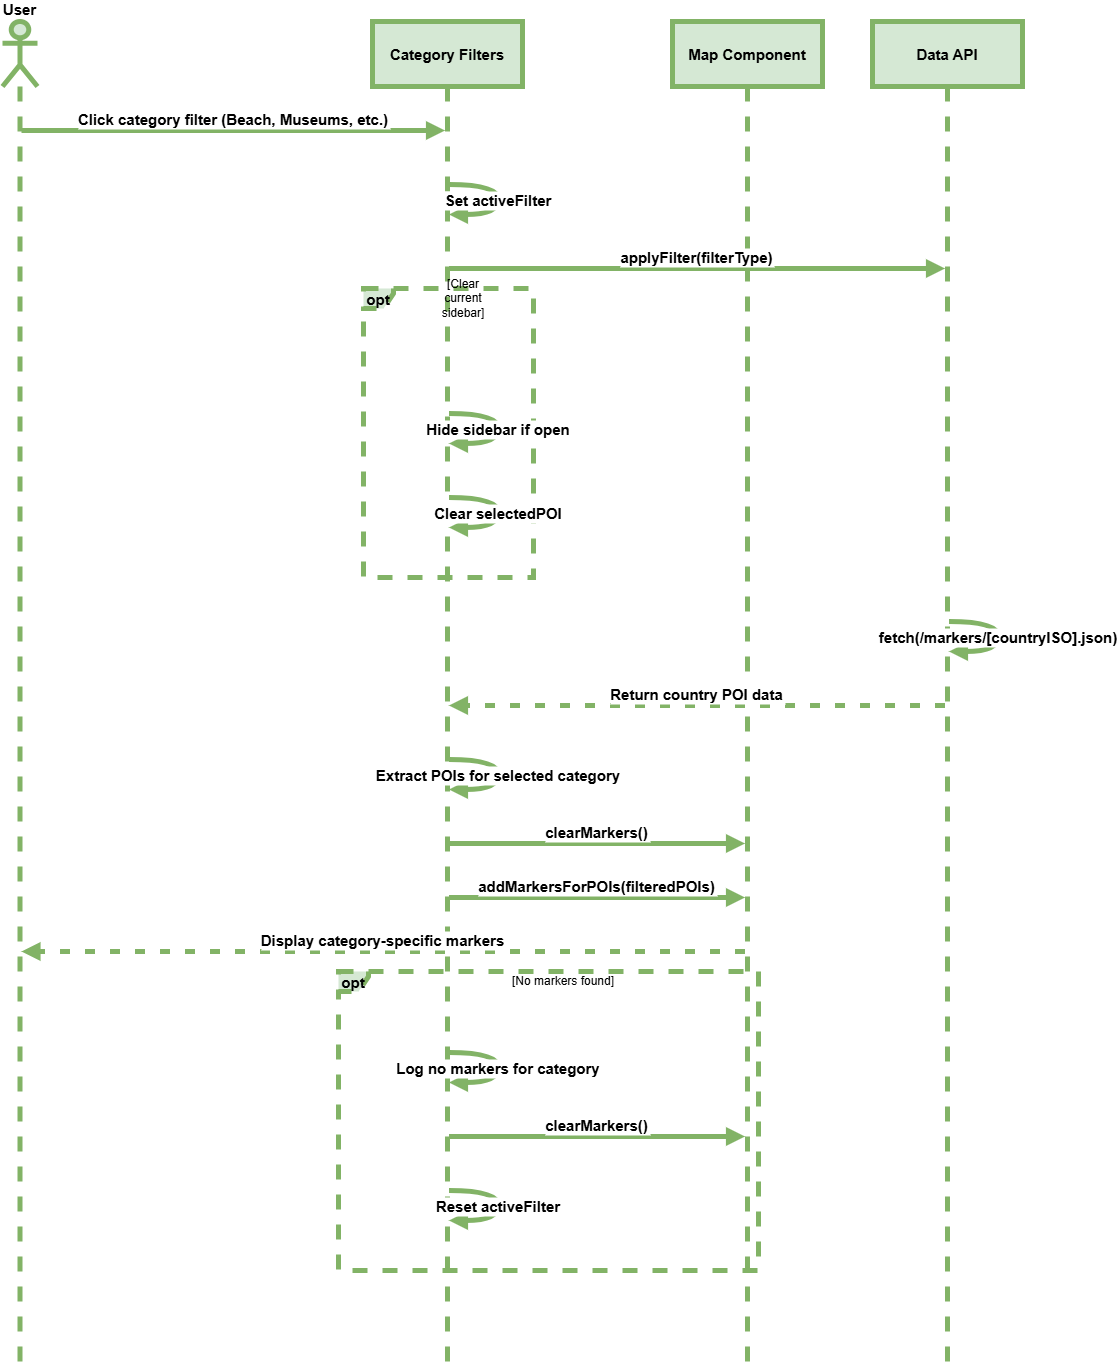

The diagram above was exported from draw.io. Its source (the exported page's mxGraphModel, read from the mxfile embedded in the PNG):
<mxGraphModel dx="1050" dy="557" grid="0" gridSize="10" guides="0" tooltips="1" connect="1" arrows="1" fold="1" page="1" pageScale="1" pageWidth="827" pageHeight="1169" math="0" shadow="0">
  <root>
    <mxCell id="WIyWlLk6GJQsqaUBKTNV-0" />
    <mxCell id="WIyWlLk6GJQsqaUBKTNV-1" parent="WIyWlLk6GJQsqaUBKTNV-0" />
    <mxCell id="h2UNQtG83unIj-Nm7jf2-195" value="User" style="shape=umlLifeline;perimeter=lifelinePerimeter;whiteSpace=wrap;container=1;dropTarget=0;collapsible=0;recursiveResize=0;outlineConnect=0;portConstraint=eastwest;newEdgeStyle={&quot;edgeStyle&quot;:&quot;elbowEdgeStyle&quot;,&quot;elbow&quot;:&quot;vertical&quot;,&quot;curved&quot;:0,&quot;rounded&quot;:0};participant=umlActor;verticalAlign=bottom;labelPosition=center;verticalLabelPosition=top;align=center;size=65;fillColor=#d5e8d4;strokeColor=#82b366;strokeWidth=5;fontStyle=1;fontSize=15;" vertex="1" parent="WIyWlLk6GJQsqaUBKTNV-1">
      <mxGeometry x="20" y="65" width="35" height="1344" as="geometry" />
    </mxCell>
    <mxCell id="h2UNQtG83unIj-Nm7jf2-196" value="Category Filters" style="shape=umlLifeline;perimeter=lifelinePerimeter;whiteSpace=wrap;container=1;dropTarget=0;collapsible=0;recursiveResize=0;outlineConnect=0;portConstraint=eastwest;newEdgeStyle={&quot;edgeStyle&quot;:&quot;elbowEdgeStyle&quot;,&quot;elbow&quot;:&quot;vertical&quot;,&quot;curved&quot;:0,&quot;rounded&quot;:0};size=65;fillColor=#d5e8d4;strokeColor=#82b366;strokeWidth=5;fontStyle=1;fontSize=15;" vertex="1" parent="WIyWlLk6GJQsqaUBKTNV-1">
      <mxGeometry x="390" y="65" width="150" height="1344" as="geometry" />
    </mxCell>
    <mxCell id="h2UNQtG83unIj-Nm7jf2-197" value="Map Component" style="shape=umlLifeline;perimeter=lifelinePerimeter;whiteSpace=wrap;container=1;dropTarget=0;collapsible=0;recursiveResize=0;outlineConnect=0;portConstraint=eastwest;newEdgeStyle={&quot;edgeStyle&quot;:&quot;elbowEdgeStyle&quot;,&quot;elbow&quot;:&quot;vertical&quot;,&quot;curved&quot;:0,&quot;rounded&quot;:0};size=65;fillColor=#d5e8d4;strokeColor=#82b366;strokeWidth=5;fontStyle=1;fontSize=15;" vertex="1" parent="WIyWlLk6GJQsqaUBKTNV-1">
      <mxGeometry x="690" y="65" width="150" height="1344" as="geometry" />
    </mxCell>
    <mxCell id="h2UNQtG83unIj-Nm7jf2-198" value="Data API" style="shape=umlLifeline;perimeter=lifelinePerimeter;whiteSpace=wrap;container=1;dropTarget=0;collapsible=0;recursiveResize=0;outlineConnect=0;portConstraint=eastwest;newEdgeStyle={&quot;edgeStyle&quot;:&quot;elbowEdgeStyle&quot;,&quot;elbow&quot;:&quot;vertical&quot;,&quot;curved&quot;:0,&quot;rounded&quot;:0};size=65;fillColor=#d5e8d4;strokeColor=#82b366;strokeWidth=5;fontStyle=1;fontSize=15;" vertex="1" parent="WIyWlLk6GJQsqaUBKTNV-1">
      <mxGeometry x="890" y="65" width="150" height="1344" as="geometry" />
    </mxCell>
    <mxCell id="h2UNQtG83unIj-Nm7jf2-199" value="opt" style="shape=umlFrame;dashed=1;pointerEvents=0;dropTarget=0;strokeColor=#82b366;height=20;width=30;fillColor=#d5e8d4;strokeWidth=5;fontStyle=1;fontSize=15;" vertex="1" parent="WIyWlLk6GJQsqaUBKTNV-1">
      <mxGeometry x="381" y="332" width="170" height="289" as="geometry" />
    </mxCell>
    <mxCell id="h2UNQtG83unIj-Nm7jf2-200" value="[Clear&#10;current&#10;sidebar]" style="text;strokeColor=none;fillColor=none;align=center;verticalAlign=middle;whiteSpace=wrap;" vertex="1" parent="h2UNQtG83unIj-Nm7jf2-199">
      <mxGeometry x="30" width="140" height="20" as="geometry" />
    </mxCell>
    <mxCell id="h2UNQtG83unIj-Nm7jf2-201" value="opt" style="shape=umlFrame;dashed=1;pointerEvents=0;dropTarget=0;strokeColor=#82b366;height=20;width=30;fillColor=#d5e8d4;strokeWidth=5;fontStyle=1;fontSize=15;" vertex="1" parent="WIyWlLk6GJQsqaUBKTNV-1">
      <mxGeometry x="356" y="1015" width="420" height="299" as="geometry" />
    </mxCell>
    <mxCell id="h2UNQtG83unIj-Nm7jf2-202" value="[No markers found]" style="text;strokeColor=none;fillColor=none;align=center;verticalAlign=middle;whiteSpace=wrap;" vertex="1" parent="h2UNQtG83unIj-Nm7jf2-201">
      <mxGeometry x="30" width="390" height="20" as="geometry" />
    </mxCell>
    <mxCell id="h2UNQtG83unIj-Nm7jf2-203" value="Click category filter (Beach, Museums, etc.)" style="verticalAlign=bottom;edgeStyle=elbowEdgeStyle;elbow=vertical;curved=0;rounded=0;endArrow=block;fillColor=#d5e8d4;strokeColor=#82b366;strokeWidth=5;fontStyle=1;fontSize=15;" edge="1" parent="WIyWlLk6GJQsqaUBKTNV-1" source="h2UNQtG83unIj-Nm7jf2-195" target="h2UNQtG83unIj-Nm7jf2-196">
      <mxGeometry relative="1" as="geometry">
        <Array as="points">
          <mxPoint x="289" y="174" />
        </Array>
      </mxGeometry>
    </mxCell>
    <mxCell id="h2UNQtG83unIj-Nm7jf2-204" value="Set activeFilter" style="curved=1;endArrow=block;rounded=0;fillColor=#d5e8d4;strokeColor=#82b366;strokeWidth=5;fontStyle=1;fontSize=15;" edge="1" parent="WIyWlLk6GJQsqaUBKTNV-1" source="h2UNQtG83unIj-Nm7jf2-196" target="h2UNQtG83unIj-Nm7jf2-196">
      <mxGeometry relative="1" as="geometry">
        <Array as="points">
          <mxPoint x="516" y="228" />
          <mxPoint x="516" y="258" />
        </Array>
      </mxGeometry>
    </mxCell>
    <mxCell id="h2UNQtG83unIj-Nm7jf2-205" value="applyFilter(filterType)" style="verticalAlign=bottom;edgeStyle=elbowEdgeStyle;elbow=vertical;curved=0;rounded=0;endArrow=block;fillColor=#d5e8d4;strokeColor=#82b366;strokeWidth=5;fontStyle=1;fontSize=15;" edge="1" parent="WIyWlLk6GJQsqaUBKTNV-1" source="h2UNQtG83unIj-Nm7jf2-196" target="h2UNQtG83unIj-Nm7jf2-198">
      <mxGeometry relative="1" as="geometry">
        <Array as="points">
          <mxPoint x="724" y="312" />
        </Array>
      </mxGeometry>
    </mxCell>
    <mxCell id="h2UNQtG83unIj-Nm7jf2-206" value="Hide sidebar if open" style="curved=1;endArrow=block;rounded=0;fillColor=#d5e8d4;strokeColor=#82b366;strokeWidth=5;fontStyle=1;fontSize=15;" edge="1" parent="WIyWlLk6GJQsqaUBKTNV-1" source="h2UNQtG83unIj-Nm7jf2-196" target="h2UNQtG83unIj-Nm7jf2-196">
      <mxGeometry relative="1" as="geometry">
        <Array as="points">
          <mxPoint x="516" y="457" />
          <mxPoint x="516" y="487" />
        </Array>
      </mxGeometry>
    </mxCell>
    <mxCell id="h2UNQtG83unIj-Nm7jf2-207" value="Clear selectedPOI" style="curved=1;endArrow=block;rounded=0;fillColor=#d5e8d4;strokeColor=#82b366;strokeWidth=5;fontStyle=1;fontSize=15;" edge="1" parent="WIyWlLk6GJQsqaUBKTNV-1" source="h2UNQtG83unIj-Nm7jf2-196" target="h2UNQtG83unIj-Nm7jf2-196">
      <mxGeometry relative="1" as="geometry">
        <Array as="points">
          <mxPoint x="516" y="541" />
          <mxPoint x="516" y="571" />
        </Array>
      </mxGeometry>
    </mxCell>
    <mxCell id="h2UNQtG83unIj-Nm7jf2-208" value="fetch(/markers/[countryISO].json)" style="curved=1;endArrow=block;rounded=0;fillColor=#d5e8d4;strokeColor=#82b366;strokeWidth=5;fontStyle=1;fontSize=15;" edge="1" parent="WIyWlLk6GJQsqaUBKTNV-1" source="h2UNQtG83unIj-Nm7jf2-198" target="h2UNQtG83unIj-Nm7jf2-198">
      <mxGeometry relative="1" as="geometry">
        <Array as="points">
          <mxPoint x="1016" y="665" />
          <mxPoint x="1016" y="695" />
        </Array>
      </mxGeometry>
    </mxCell>
    <mxCell id="h2UNQtG83unIj-Nm7jf2-209" value="Return country POI data" style="verticalAlign=bottom;edgeStyle=elbowEdgeStyle;elbow=vertical;curved=0;rounded=0;dashed=1;dashPattern=2 3;endArrow=block;fillColor=#d5e8d4;strokeColor=#82b366;strokeWidth=5;fontStyle=1;fontSize=15;" edge="1" parent="WIyWlLk6GJQsqaUBKTNV-1" source="h2UNQtG83unIj-Nm7jf2-198" target="h2UNQtG83unIj-Nm7jf2-196">
      <mxGeometry relative="1" as="geometry">
        <Array as="points">
          <mxPoint x="727" y="749" />
        </Array>
      </mxGeometry>
    </mxCell>
    <mxCell id="h2UNQtG83unIj-Nm7jf2-210" value="Extract POIs for selected category" style="curved=1;endArrow=block;rounded=0;fillColor=#d5e8d4;strokeColor=#82b366;strokeWidth=5;fontStyle=1;fontSize=15;" edge="1" parent="WIyWlLk6GJQsqaUBKTNV-1" source="h2UNQtG83unIj-Nm7jf2-196" target="h2UNQtG83unIj-Nm7jf2-196">
      <mxGeometry relative="1" as="geometry">
        <Array as="points">
          <mxPoint x="516" y="803" />
          <mxPoint x="516" y="833" />
        </Array>
      </mxGeometry>
    </mxCell>
    <mxCell id="h2UNQtG83unIj-Nm7jf2-211" value="clearMarkers()" style="verticalAlign=bottom;edgeStyle=elbowEdgeStyle;elbow=vertical;curved=0;rounded=0;endArrow=block;fillColor=#d5e8d4;strokeColor=#82b366;strokeWidth=5;fontStyle=1;fontSize=15;" edge="1" parent="WIyWlLk6GJQsqaUBKTNV-1" source="h2UNQtG83unIj-Nm7jf2-196" target="h2UNQtG83unIj-Nm7jf2-197">
      <mxGeometry relative="1" as="geometry">
        <Array as="points">
          <mxPoint x="624" y="887" />
        </Array>
      </mxGeometry>
    </mxCell>
    <mxCell id="h2UNQtG83unIj-Nm7jf2-212" value="addMarkersForPOIs(filteredPOIs)" style="verticalAlign=bottom;edgeStyle=elbowEdgeStyle;elbow=vertical;curved=0;rounded=0;endArrow=block;fillColor=#d5e8d4;strokeColor=#82b366;strokeWidth=5;fontStyle=1;fontSize=15;" edge="1" parent="WIyWlLk6GJQsqaUBKTNV-1" source="h2UNQtG83unIj-Nm7jf2-196" target="h2UNQtG83unIj-Nm7jf2-197">
      <mxGeometry relative="1" as="geometry">
        <Array as="points">
          <mxPoint x="624" y="941" />
        </Array>
      </mxGeometry>
    </mxCell>
    <mxCell id="h2UNQtG83unIj-Nm7jf2-213" value="Display category-specific markers" style="verticalAlign=bottom;edgeStyle=elbowEdgeStyle;elbow=vertical;curved=0;rounded=0;dashed=1;dashPattern=2 3;endArrow=block;fillColor=#d5e8d4;strokeColor=#82b366;strokeWidth=5;fontStyle=1;fontSize=15;" edge="1" parent="WIyWlLk6GJQsqaUBKTNV-1" source="h2UNQtG83unIj-Nm7jf2-197" target="h2UNQtG83unIj-Nm7jf2-195">
      <mxGeometry relative="1" as="geometry">
        <Array as="points">
          <mxPoint x="442" y="995" />
        </Array>
      </mxGeometry>
    </mxCell>
    <mxCell id="h2UNQtG83unIj-Nm7jf2-214" value="Log no markers for category" style="curved=1;endArrow=block;rounded=0;fillColor=#d5e8d4;strokeColor=#82b366;strokeWidth=5;fontStyle=1;fontSize=15;" edge="1" parent="WIyWlLk6GJQsqaUBKTNV-1" source="h2UNQtG83unIj-Nm7jf2-196" target="h2UNQtG83unIj-Nm7jf2-196">
      <mxGeometry relative="1" as="geometry">
        <Array as="points">
          <mxPoint x="516" y="1096" />
          <mxPoint x="516" y="1126" />
        </Array>
      </mxGeometry>
    </mxCell>
    <mxCell id="h2UNQtG83unIj-Nm7jf2-215" value="clearMarkers()" style="verticalAlign=bottom;edgeStyle=elbowEdgeStyle;elbow=vertical;curved=0;rounded=0;endArrow=block;fillColor=#d5e8d4;strokeColor=#82b366;strokeWidth=5;fontStyle=1;fontSize=15;" edge="1" parent="WIyWlLk6GJQsqaUBKTNV-1" source="h2UNQtG83unIj-Nm7jf2-196" target="h2UNQtG83unIj-Nm7jf2-197">
      <mxGeometry relative="1" as="geometry">
        <Array as="points">
          <mxPoint x="624" y="1180" />
        </Array>
      </mxGeometry>
    </mxCell>
    <mxCell id="h2UNQtG83unIj-Nm7jf2-216" value="Reset activeFilter" style="curved=1;endArrow=block;rounded=0;fillColor=#d5e8d4;strokeColor=#82b366;strokeWidth=5;fontStyle=1;fontSize=15;" edge="1" parent="WIyWlLk6GJQsqaUBKTNV-1" source="h2UNQtG83unIj-Nm7jf2-196" target="h2UNQtG83unIj-Nm7jf2-196">
      <mxGeometry relative="1" as="geometry">
        <Array as="points">
          <mxPoint x="516" y="1234" />
          <mxPoint x="516" y="1264" />
        </Array>
      </mxGeometry>
    </mxCell>
  </root>
</mxGraphModel>